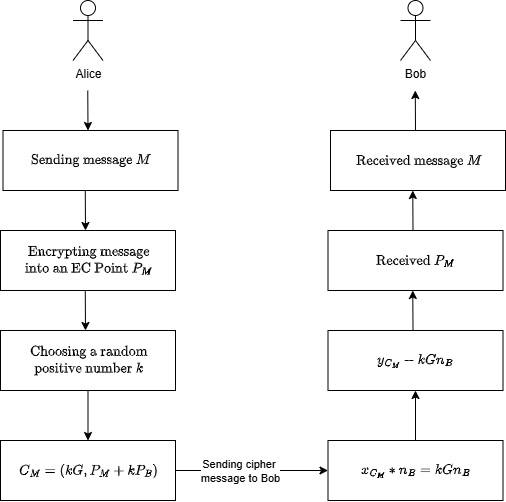

The diagram above was exported from draw.io. Its source (the exported page's mxGraphModel, read from the mxfile embedded in the PNG):
<mxGraphModel dx="985" dy="634" grid="1" gridSize="10" guides="1" tooltips="1" connect="1" arrows="1" fold="1" page="1" pageScale="1" pageWidth="827" pageHeight="1169" math="1" shadow="0">
  <root>
    <mxCell id="0" />
    <mxCell id="1" parent="0" />
    <mxCell id="v_gyL006ipkawTGs_gcs-1" parent="1" style="shape=umlActor;verticalLabelPosition=bottom;verticalAlign=top;html=1;" value="Alice" vertex="1">
      <mxGeometry height="60" width="30" x="222.5" y="130" as="geometry" />
    </mxCell>
    <mxCell id="v_gyL006ipkawTGs_gcs-2" edge="1" parent="1" style="endArrow=classic;html=1;rounded=0;" value="">
      <mxGeometry height="50" relative="1" width="50" as="geometry">
        <mxPoint x="237.26999999999998" y="220" as="sourcePoint" />
        <mxPoint x="237.5" y="260" as="targetPoint" />
      </mxGeometry>
    </mxCell>
    <mxCell id="v_gyL006ipkawTGs_gcs-3" parent="1" style="rounded=0;html=1;" value="$$\text{Sending message}~&amp;nbsp; M$$" vertex="1">
      <mxGeometry height="60" width="175" x="152.5" y="260" as="geometry" />
    </mxCell>
    <mxCell id="v_gyL006ipkawTGs_gcs-4" edge="1" parent="1" style="endArrow=classic;html=1;rounded=0;" value="">
      <mxGeometry height="50" relative="1" width="50" as="geometry">
        <mxPoint x="234.76999999999998" y="320" as="sourcePoint" />
        <mxPoint x="235" y="360" as="targetPoint" />
      </mxGeometry>
    </mxCell>
    <mxCell id="v_gyL006ipkawTGs_gcs-7" parent="1" style="rounded=0;html=1;" value="$$\text{Encrypting message} \\ \text{into an EC Point}~ P_M$$" vertex="1">
      <mxGeometry height="60" width="175" x="150" y="360" as="geometry" />
    </mxCell>
    <mxCell id="v_gyL006ipkawTGs_gcs-8" parent="1" style="shape=umlActor;verticalLabelPosition=bottom;verticalAlign=top;html=1;" value="Bob" vertex="1">
      <mxGeometry height="60" width="30" x="550" y="130" as="geometry" />
    </mxCell>
    <mxCell id="v_gyL006ipkawTGs_gcs-10" parent="1" style="rounded=0;html=1;" value="$$\text{Received message}~&amp;nbsp; M$$" vertex="1">
      <mxGeometry height="60" width="175" x="480" y="260" as="geometry" />
    </mxCell>
    <mxCell id="v_gyL006ipkawTGs_gcs-11" edge="1" parent="1" style="endArrow=classic;html=1;rounded=0;" value="">
      <mxGeometry height="50" relative="1" width="50" as="geometry">
        <mxPoint x="562.5" y="360" as="sourcePoint" />
        <mxPoint x="562.27" y="320" as="targetPoint" />
      </mxGeometry>
    </mxCell>
    <mxCell id="v_gyL006ipkawTGs_gcs-14" parent="1" style="rounded=0;html=1;" value="$$\text{Received}~&amp;nbsp; P_M$$" vertex="1">
      <mxGeometry height="60" width="175" x="477.5" y="360" as="geometry" />
    </mxCell>
    <mxCell id="v_gyL006ipkawTGs_gcs-15" edge="1" parent="1" source="v_gyL006ipkawTGs_gcs-16" style="edgeStyle=orthogonalEdgeStyle;rounded=0;orthogonalLoop=1;jettySize=auto;html=1;" target="v_gyL006ipkawTGs_gcs-21" value="">
      <mxGeometry relative="1" as="geometry" />
    </mxCell>
    <mxCell id="v_gyL006ipkawTGs_gcs-16" parent="1" style="rounded=0;html=1;" value="$$\text{Choosing a random} \\ \text{positive number}~ k$$" vertex="1">
      <mxGeometry height="60" width="175" x="150" y="460" as="geometry" />
    </mxCell>
    <mxCell id="v_gyL006ipkawTGs_gcs-17" edge="1" parent="1" style="endArrow=classic;html=1;rounded=0;" value="">
      <mxGeometry height="50" relative="1" width="50" as="geometry">
        <mxPoint x="234.76999999999998" y="420" as="sourcePoint" />
        <mxPoint x="235" y="460" as="targetPoint" />
      </mxGeometry>
    </mxCell>
    <mxCell id="v_gyL006ipkawTGs_gcs-18" edge="1" parent="1" source="v_gyL006ipkawTGs_gcs-22" style="edgeStyle=orthogonalEdgeStyle;rounded=0;orthogonalLoop=1;jettySize=auto;html=1;" target="v_gyL006ipkawTGs_gcs-19" value="">
      <mxGeometry relative="1" as="geometry" />
    </mxCell>
    <mxCell id="v_gyL006ipkawTGs_gcs-19" parent="1" style="rounded=0;html=1;" value="$$y_{C_M} - kGn_B$$" vertex="1">
      <mxGeometry height="60" width="175" x="477.5" y="460" as="geometry" />
    </mxCell>
    <mxCell id="v_gyL006ipkawTGs_gcs-20" edge="1" parent="1" style="endArrow=classic;html=1;rounded=0;" value="">
      <mxGeometry height="50" relative="1" width="50" as="geometry">
        <mxPoint x="562.5" y="460" as="sourcePoint" />
        <mxPoint x="562.27" y="420" as="targetPoint" />
      </mxGeometry>
    </mxCell>
    <mxCell id="v_gyL006ipkawTGs_gcs-23" edge="1" parent="1" source="v_gyL006ipkawTGs_gcs-21" style="edgeStyle=orthogonalEdgeStyle;rounded=0;orthogonalLoop=1;jettySize=auto;html=1;entryX=0;entryY=0.5;entryDx=0;entryDy=0;" target="v_gyL006ipkawTGs_gcs-22">
      <mxGeometry relative="1" as="geometry" />
    </mxCell>
    <mxCell id="v_gyL006ipkawTGs_gcs-24" connectable="0" parent="v_gyL006ipkawTGs_gcs-23" style="edgeLabel;html=1;align=center;verticalAlign=middle;resizable=0;points=[];" value="Sending cipher&amp;nbsp;&lt;div&gt;message to Bob&lt;/div&gt;" vertex="1">
      <mxGeometry relative="1" x="-0.1562" y="-1" as="geometry">
        <mxPoint as="offset" />
      </mxGeometry>
    </mxCell>
    <mxCell id="v_gyL006ipkawTGs_gcs-21" parent="1" style="rounded=0;html=1;" value="$$C_M = (kG, P_M + kP_B)$$" vertex="1">
      <mxGeometry height="60" width="175" x="150" y="570" as="geometry" />
    </mxCell>
    <mxCell id="v_gyL006ipkawTGs_gcs-22" parent="1" style="rounded=0;html=1;" value="$$x_{C_M} * n_B = kGn_B$$" vertex="1">
      <mxGeometry height="60" width="175" x="477.5" y="570" as="geometry" />
    </mxCell>
    <mxCell id="v_gyL006ipkawTGs_gcs-9" edge="1" parent="1" style="endArrow=classic;html=1;rounded=0;" value="">
      <mxGeometry height="50" relative="1" width="50" as="geometry">
        <mxPoint x="565" y="260" as="sourcePoint" />
        <mxPoint x="564.77" y="220" as="targetPoint" />
      </mxGeometry>
    </mxCell>
  </root>
</mxGraphModel>